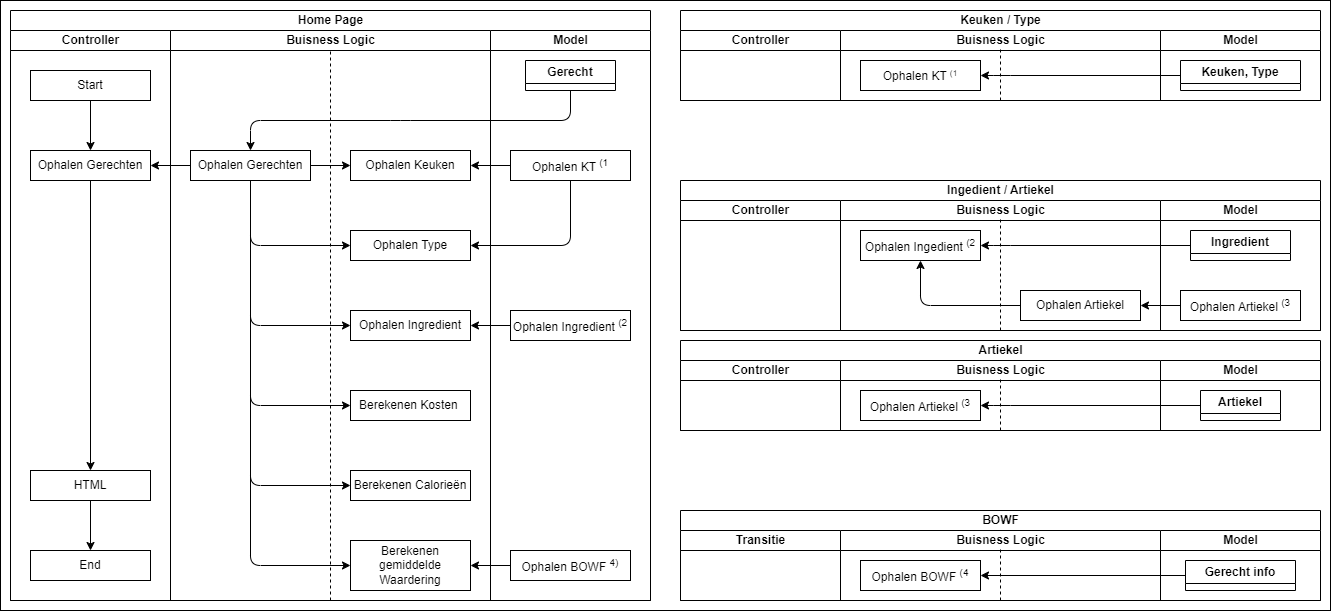

The diagram above was exported from draw.io. Its source (the exported page's mxGraphModel, read from the mxfile embedded in the PNG):
<mxGraphModel dx="1002" dy="563" grid="1" gridSize="10" guides="1" tooltips="1" connect="1" arrows="1" fold="1" page="1" pageScale="1" pageWidth="850" pageHeight="1100" math="0" shadow="0">
  <root>
    <mxCell id="0" />
    <mxCell id="1" parent="0" />
    <mxCell id="87" value="" style="rounded=0;whiteSpace=wrap;html=1;fillColor=#fff;" parent="1" vertex="1">
      <mxGeometry x="190" y="410" width="1330" height="610" as="geometry" />
    </mxCell>
    <mxCell id="2" value="Home Page" style="swimlane;childLayout=stackLayout;resizeParent=1;resizeParentMax=0;startSize=20;html=1;strokeColor=#000;" parent="1" vertex="1">
      <mxGeometry x="200" y="420" width="640" height="590" as="geometry" />
    </mxCell>
    <mxCell id="3" value="Controller" style="swimlane;startSize=20;html=1;strokeColor=#000;" parent="2" vertex="1">
      <mxGeometry y="20" width="160" height="570" as="geometry" />
    </mxCell>
    <mxCell id="4" value="Start" style="rounded=0;whiteSpace=wrap;html=1;" parent="3" vertex="1">
      <mxGeometry x="20" y="40" width="120" height="30" as="geometry" />
    </mxCell>
    <mxCell id="5" value="Ophalen Gerechten" style="rounded=0;whiteSpace=wrap;html=1;" parent="3" vertex="1">
      <mxGeometry x="20" y="120" width="120" height="30" as="geometry" />
    </mxCell>
    <mxCell id="6" style="edgeStyle=none;html=1;exitX=0.5;exitY=1;exitDx=0;exitDy=0;entryX=0.5;entryY=0;entryDx=0;entryDy=0;strokeColor=#000;" parent="3" source="4" target="5" edge="1">
      <mxGeometry relative="1" as="geometry" />
    </mxCell>
    <mxCell id="7" value="Buisness Logic" style="swimlane;startSize=20;html=1;strokeColor=#000;" parent="2" vertex="1">
      <mxGeometry x="160" y="20" width="320" height="570" as="geometry" />
    </mxCell>
    <mxCell id="8" value="" style="endArrow=none;dashed=1;html=1;entryX=0.5;entryY=0;entryDx=0;entryDy=0;exitX=0.5;exitY=1;exitDx=0;exitDy=0;strokeColor=#000;" parent="7" source="7" edge="1">
      <mxGeometry width="50" height="50" relative="1" as="geometry">
        <mxPoint x="160" y="470" as="sourcePoint" />
        <mxPoint x="160" y="19" as="targetPoint" />
      </mxGeometry>
    </mxCell>
    <mxCell id="9" style="edgeStyle=none;html=1;exitX=0.5;exitY=1;exitDx=0;exitDy=0;entryX=0;entryY=0.5;entryDx=0;entryDy=0;strokeColor=#000;" parent="7" source="10" target="24" edge="1">
      <mxGeometry relative="1" as="geometry">
        <Array as="points">
          <mxPoint x="80" y="455" />
        </Array>
      </mxGeometry>
    </mxCell>
    <mxCell id="10" value="Ophalen Gerechten" style="rounded=0;whiteSpace=wrap;html=1;" parent="7" vertex="1">
      <mxGeometry x="20" y="120" width="120" height="30" as="geometry" />
    </mxCell>
    <mxCell id="11" style="edgeStyle=none;html=1;entryX=0;entryY=0.5;entryDx=0;entryDy=0;exitX=1;exitY=0.5;exitDx=0;exitDy=0;strokeColor=#000;" parent="7" source="10" target="12" edge="1">
      <mxGeometry relative="1" as="geometry">
        <mxPoint x="140" y="180" as="sourcePoint" />
        <mxPoint x="150" y="135" as="targetPoint" />
      </mxGeometry>
    </mxCell>
    <mxCell id="12" value="Ophalen Keuken" style="rounded=0;whiteSpace=wrap;html=1;" parent="7" vertex="1">
      <mxGeometry x="180" y="120" width="120" height="30" as="geometry" />
    </mxCell>
    <mxCell id="13" value="Ophalen Type" style="rounded=0;whiteSpace=wrap;html=1;" parent="7" vertex="1">
      <mxGeometry x="180" y="200" width="120" height="30" as="geometry" />
    </mxCell>
    <mxCell id="14" value="Ophalen Ingredient" style="rounded=0;whiteSpace=wrap;html=1;" parent="7" vertex="1">
      <mxGeometry x="180" y="280" width="120" height="30" as="geometry" />
    </mxCell>
    <mxCell id="15" style="edgeStyle=none;html=1;entryX=0;entryY=0.5;entryDx=0;entryDy=0;exitX=0.5;exitY=1;exitDx=0;exitDy=0;strokeColor=#000;" parent="7" source="10" target="13" edge="1">
      <mxGeometry relative="1" as="geometry">
        <mxPoint x="50" y="250" as="sourcePoint" />
        <Array as="points">
          <mxPoint x="80" y="215" />
        </Array>
      </mxGeometry>
    </mxCell>
    <mxCell id="16" style="edgeStyle=none;html=1;entryX=0;entryY=0.5;entryDx=0;entryDy=0;exitX=0.5;exitY=1;exitDx=0;exitDy=0;strokeColor=#000;" parent="7" source="10" target="22" edge="1">
      <mxGeometry relative="1" as="geometry">
        <mxPoint x="40" y="360" as="sourcePoint" />
        <Array as="points">
          <mxPoint x="80" y="375" />
        </Array>
      </mxGeometry>
    </mxCell>
    <mxCell id="17" style="edgeStyle=none;html=1;entryX=0;entryY=0.5;entryDx=0;entryDy=0;exitX=0.5;exitY=1;exitDx=0;exitDy=0;strokeColor=#000;" parent="7" source="10" target="23" edge="1">
      <mxGeometry relative="1" as="geometry">
        <mxPoint x="70" y="160" as="targetPoint" />
        <mxPoint x="30" y="340" as="sourcePoint" />
        <Array as="points">
          <mxPoint x="80" y="535" />
        </Array>
      </mxGeometry>
    </mxCell>
    <mxCell id="18" style="edgeStyle=none;html=1;entryX=0;entryY=0.5;entryDx=0;entryDy=0;exitX=0.5;exitY=1;exitDx=0;exitDy=0;strokeColor=#000;" parent="7" source="10" target="14" edge="1">
      <mxGeometry relative="1" as="geometry">
        <mxPoint x="30" y="280" as="sourcePoint" />
        <Array as="points">
          <mxPoint x="80" y="295" />
        </Array>
      </mxGeometry>
    </mxCell>
    <mxCell id="19" value="HTML" style="rounded=0;whiteSpace=wrap;html=1;" parent="7" vertex="1">
      <mxGeometry x="-140" y="440" width="120" height="30" as="geometry" />
    </mxCell>
    <mxCell id="20" value="End" style="rounded=0;whiteSpace=wrap;html=1;" parent="7" vertex="1">
      <mxGeometry x="-140" y="520" width="120" height="30" as="geometry" />
    </mxCell>
    <mxCell id="21" style="edgeStyle=none;html=1;exitX=0.5;exitY=1;exitDx=0;exitDy=0;entryX=0.5;entryY=0;entryDx=0;entryDy=0;strokeColor=#000;" parent="7" source="19" target="20" edge="1">
      <mxGeometry relative="1" as="geometry" />
    </mxCell>
    <mxCell id="22" value="Berekenen Kosten&amp;nbsp;" style="rounded=0;whiteSpace=wrap;html=1;" parent="7" vertex="1">
      <mxGeometry x="180" y="360" width="120" height="30" as="geometry" />
    </mxCell>
    <mxCell id="23" value="Berekenen gemiddelde Waardering" style="rounded=0;whiteSpace=wrap;html=1;" parent="7" vertex="1">
      <mxGeometry x="180" y="510" width="120" height="50" as="geometry" />
    </mxCell>
    <mxCell id="24" value="Berekenen Calorieën" style="rounded=0;whiteSpace=wrap;html=1;" parent="7" vertex="1">
      <mxGeometry x="180" y="440" width="120" height="30" as="geometry" />
    </mxCell>
    <mxCell id="25" value="Model" style="swimlane;startSize=20;html=1;strokeColor=#000;" parent="2" vertex="1">
      <mxGeometry x="480" y="20" width="160" height="570" as="geometry" />
    </mxCell>
    <mxCell id="26" value="Gerecht" style="swimlane;whiteSpace=wrap;html=1;" parent="25" vertex="1" collapsed="1">
      <mxGeometry x="35" y="30" width="90" height="30" as="geometry">
        <mxRectangle x="320" y="350" width="200" height="210" as="alternateBounds" />
      </mxGeometry>
    </mxCell>
    <mxCell id="27" value="&lt;ul&gt;&lt;li&gt;ID&lt;/li&gt;&lt;li&gt;keuken_id&lt;/li&gt;&lt;li&gt;type_id&lt;/li&gt;&lt;li&gt;user_id&lt;/li&gt;&lt;li&gt;datum_toegevoegd&lt;/li&gt;&lt;li&gt;titel&lt;/li&gt;&lt;li&gt;korte_omschrijving&lt;/li&gt;&lt;li&gt;lange_omschrijving&lt;/li&gt;&lt;li&gt;afbeelding&lt;/li&gt;&lt;/ul&gt;" style="rounded=0;whiteSpace=wrap;html=1;align=left;" parent="26" vertex="1">
      <mxGeometry y="20" width="200" height="190" as="geometry" />
    </mxCell>
    <mxCell id="28" value="Ophalen KT&amp;nbsp;&lt;sup&gt;(1&lt;/sup&gt;" style="rounded=0;whiteSpace=wrap;html=1;" parent="25" vertex="1">
      <mxGeometry x="20" y="120" width="120" height="30" as="geometry" />
    </mxCell>
    <mxCell id="29" value="Ophalen Ingredient &lt;sup&gt;(2&lt;/sup&gt;" style="rounded=0;whiteSpace=wrap;html=1;" parent="25" vertex="1">
      <mxGeometry x="20" y="280" width="120" height="30" as="geometry" />
    </mxCell>
    <mxCell id="31" value="Ophalen BOWF&amp;nbsp;&lt;sup&gt;4)&lt;/sup&gt;" style="rounded=0;whiteSpace=wrap;html=1;" parent="25" vertex="1">
      <mxGeometry x="20" y="520" width="120" height="30" as="geometry" />
    </mxCell>
    <mxCell id="32" style="edgeStyle=none;html=1;exitX=0;exitY=0.5;exitDx=0;exitDy=0;entryX=1;entryY=0.5;entryDx=0;entryDy=0;strokeColor=#000;" parent="2" source="10" target="5" edge="1">
      <mxGeometry relative="1" as="geometry" />
    </mxCell>
    <mxCell id="33" style="edgeStyle=none;html=1;exitX=0.5;exitY=1;exitDx=0;exitDy=0;entryX=0.5;entryY=0;entryDx=0;entryDy=0;strokeColor=#000;" parent="2" source="26" target="10" edge="1">
      <mxGeometry relative="1" as="geometry">
        <Array as="points">
          <mxPoint x="560" y="110" />
          <mxPoint x="390" y="110" />
          <mxPoint x="240" y="110" />
        </Array>
      </mxGeometry>
    </mxCell>
    <mxCell id="34" style="edgeStyle=none;html=1;exitX=0.5;exitY=1;exitDx=0;exitDy=0;entryX=1;entryY=0.5;entryDx=0;entryDy=0;strokeColor=#000;" parent="2" source="28" target="13" edge="1">
      <mxGeometry relative="1" as="geometry">
        <Array as="points">
          <mxPoint x="560" y="235" />
        </Array>
      </mxGeometry>
    </mxCell>
    <mxCell id="35" style="edgeStyle=none;html=1;exitX=0;exitY=0.5;exitDx=0;exitDy=0;entryX=1;entryY=0.5;entryDx=0;entryDy=0;strokeColor=#000;" parent="2" source="29" target="14" edge="1">
      <mxGeometry relative="1" as="geometry">
        <mxPoint x="510" y="315" as="sourcePoint" />
      </mxGeometry>
    </mxCell>
    <mxCell id="36" style="edgeStyle=none;html=1;exitX=0;exitY=0.5;exitDx=0;exitDy=0;entryX=1;entryY=0.5;entryDx=0;entryDy=0;strokeColor=#000000;" parent="2" source="28" target="12" edge="1">
      <mxGeometry relative="1" as="geometry">
        <mxPoint x="510" y="155" as="sourcePoint" />
      </mxGeometry>
    </mxCell>
    <mxCell id="37" style="edgeStyle=none;html=1;exitX=0.5;exitY=1;exitDx=0;exitDy=0;entryX=0.5;entryY=0;entryDx=0;entryDy=0;strokeColor=#000;" parent="2" source="5" target="19" edge="1">
      <mxGeometry relative="1" as="geometry" />
    </mxCell>
    <mxCell id="38" style="edgeStyle=none;html=1;exitX=0;exitY=0.5;exitDx=0;exitDy=0;entryX=1;entryY=0.5;entryDx=0;entryDy=0;strokeColor=#000;" parent="2" source="31" target="23" edge="1">
      <mxGeometry relative="1" as="geometry" />
    </mxCell>
    <mxCell id="39" value="Keuken / Type" style="swimlane;childLayout=stackLayout;resizeParent=1;resizeParentMax=0;startSize=20;html=1;strokeColor=#000;" parent="1" vertex="1">
      <mxGeometry x="870" y="420" width="640" height="90" as="geometry" />
    </mxCell>
    <mxCell id="40" value="Controller" style="swimlane;startSize=20;html=1;strokeColor=#000;" parent="39" vertex="1">
      <mxGeometry y="20" width="160" height="70" as="geometry" />
    </mxCell>
    <mxCell id="41" value="Buisness Logic" style="swimlane;startSize=20;html=1;strokeColor=#000;" parent="39" vertex="1">
      <mxGeometry x="160" y="20" width="320" height="70" as="geometry" />
    </mxCell>
    <mxCell id="42" value="" style="endArrow=none;dashed=1;html=1;entryX=0.5;entryY=0;entryDx=0;entryDy=0;strokeColor=#000;" parent="41" edge="1">
      <mxGeometry width="50" height="50" relative="1" as="geometry">
        <mxPoint x="160" y="70" as="sourcePoint" />
        <mxPoint x="160" y="19" as="targetPoint" />
      </mxGeometry>
    </mxCell>
    <mxCell id="43" value="Ophalen KT &lt;span style=&quot;font-size: 10px;&quot;&gt;&lt;sup&gt;(1&lt;/sup&gt;&lt;/span&gt;" style="rounded=0;whiteSpace=wrap;html=1;" parent="41" vertex="1">
      <mxGeometry x="20" y="30" width="120" height="30" as="geometry" />
    </mxCell>
    <mxCell id="44" value="Model" style="swimlane;startSize=20;html=1;strokeColor=#000;" parent="39" vertex="1">
      <mxGeometry x="480" y="20" width="160" height="70" as="geometry" />
    </mxCell>
    <mxCell id="45" value="Keuken, Type" style="swimlane;whiteSpace=wrap;html=1;" parent="44" vertex="1" collapsed="1">
      <mxGeometry x="20" y="30" width="120" height="30" as="geometry">
        <mxRectangle x="-130" y="90" width="200" height="90" as="alternateBounds" />
      </mxGeometry>
    </mxCell>
    <mxCell id="46" value="&lt;ul&gt;&lt;li&gt;ID&lt;/li&gt;&lt;li&gt;record_type[K, T]&lt;/li&gt;&lt;li&gt;omschrijving&lt;/li&gt;&lt;/ul&gt;" style="rounded=0;whiteSpace=wrap;html=1;align=left;" parent="45" vertex="1">
      <mxGeometry y="20" width="200" height="70" as="geometry" />
    </mxCell>
    <mxCell id="47" style="edgeStyle=none;html=1;entryX=1;entryY=0.5;entryDx=0;entryDy=0;exitX=0;exitY=0.5;exitDx=0;exitDy=0;strokeColor=#000;" parent="39" source="45" target="43" edge="1">
      <mxGeometry relative="1" as="geometry">
        <Array as="points">
          <mxPoint x="320" y="65" />
        </Array>
        <mxPoint x="420" y="100" as="sourcePoint" />
        <mxPoint x="240" y="140" as="targetPoint" />
      </mxGeometry>
    </mxCell>
    <mxCell id="48" value="Ingedient / Artiekel" style="swimlane;childLayout=stackLayout;resizeParent=1;resizeParentMax=0;startSize=20;html=1;strokeColor=#000;" parent="1" vertex="1">
      <mxGeometry x="870" y="590" width="640" height="150" as="geometry" />
    </mxCell>
    <mxCell id="49" value="Controller" style="swimlane;startSize=20;html=1;strokeColor=#000;" parent="48" vertex="1">
      <mxGeometry y="20" width="160" height="130" as="geometry" />
    </mxCell>
    <mxCell id="50" value="Buisness Logic" style="swimlane;startSize=20;html=1;strokeColor=#000;" parent="48" vertex="1">
      <mxGeometry x="160" y="20" width="320" height="130" as="geometry" />
    </mxCell>
    <mxCell id="51" value="" style="endArrow=none;dashed=1;html=1;entryX=0.5;entryY=0;entryDx=0;entryDy=0;exitX=0.5;exitY=1;exitDx=0;exitDy=0;strokeColor=#000;" parent="50" source="50" edge="1">
      <mxGeometry width="50" height="50" relative="1" as="geometry">
        <mxPoint x="160" y="70" as="sourcePoint" />
        <mxPoint x="160" y="19" as="targetPoint" />
      </mxGeometry>
    </mxCell>
    <mxCell id="52" value="Ophalen Ingedient &lt;sup&gt;(2&lt;/sup&gt;" style="rounded=0;whiteSpace=wrap;html=1;" parent="50" vertex="1">
      <mxGeometry x="20" y="30" width="120" height="30" as="geometry" />
    </mxCell>
    <mxCell id="53" style="edgeStyle=none;html=1;exitX=0;exitY=0.5;exitDx=0;exitDy=0;entryX=0.5;entryY=1;entryDx=0;entryDy=0;strokeColor=#000;" parent="50" source="54" target="52" edge="1">
      <mxGeometry relative="1" as="geometry">
        <Array as="points">
          <mxPoint x="80" y="105" />
        </Array>
      </mxGeometry>
    </mxCell>
    <mxCell id="54" value="Ophalen Artiekel" style="rounded=0;whiteSpace=wrap;html=1;" parent="50" vertex="1">
      <mxGeometry x="180" y="90" width="120" height="30" as="geometry" />
    </mxCell>
    <mxCell id="55" value="Model" style="swimlane;startSize=20;html=1;strokeColor=#000;" parent="48" vertex="1">
      <mxGeometry x="480" y="20" width="160" height="130" as="geometry" />
    </mxCell>
    <mxCell id="56" value="Ingredient" style="swimlane;whiteSpace=wrap;html=1;" parent="55" vertex="1" collapsed="1">
      <mxGeometry x="30" y="30" width="100" height="30" as="geometry">
        <mxRectangle x="1050" y="710" width="200" height="110" as="alternateBounds" />
      </mxGeometry>
    </mxCell>
    <mxCell id="57" value="&lt;ul&gt;&lt;li&gt;ID&lt;/li&gt;&lt;li&gt;gerecht_id&lt;/li&gt;&lt;li&gt;artikel_id&lt;/li&gt;&lt;li&gt;aantal&lt;/li&gt;&lt;/ul&gt;" style="rounded=0;whiteSpace=wrap;html=1;align=left;" parent="56" vertex="1">
      <mxGeometry y="20" width="200" height="90" as="geometry" />
    </mxCell>
    <mxCell id="58" value="Ophalen Artiekel &lt;sup&gt;(3&lt;/sup&gt;" style="rounded=0;whiteSpace=wrap;html=1;" parent="55" vertex="1">
      <mxGeometry x="20" y="90" width="120" height="30" as="geometry" />
    </mxCell>
    <mxCell id="59" style="edgeStyle=none;html=1;entryX=1;entryY=0.5;entryDx=0;entryDy=0;exitX=0;exitY=0.5;exitDx=0;exitDy=0;strokeColor=#000;" parent="48" source="56" target="52" edge="1">
      <mxGeometry relative="1" as="geometry">
        <Array as="points">
          <mxPoint x="320" y="65" />
        </Array>
        <mxPoint x="500" y="65" as="sourcePoint" />
        <mxPoint x="240" y="140" as="targetPoint" />
      </mxGeometry>
    </mxCell>
    <mxCell id="60" style="edgeStyle=none;html=1;exitX=0;exitY=0.5;exitDx=0;exitDy=0;entryX=1;entryY=0.5;entryDx=0;entryDy=0;strokeColor=#000;" parent="48" source="58" target="54" edge="1">
      <mxGeometry relative="1" as="geometry" />
    </mxCell>
    <mxCell id="61" value="Artiekel" style="swimlane;childLayout=stackLayout;resizeParent=1;resizeParentMax=0;startSize=20;html=1;strokeColor=#000;" parent="1" vertex="1">
      <mxGeometry x="870" y="750" width="640" height="90" as="geometry" />
    </mxCell>
    <mxCell id="62" value="Controller" style="swimlane;startSize=20;html=1;strokeColor=#000;" parent="61" vertex="1">
      <mxGeometry y="20" width="160" height="70" as="geometry" />
    </mxCell>
    <mxCell id="63" value="Buisness Logic" style="swimlane;startSize=20;html=1;strokeColor=#000;" parent="61" vertex="1">
      <mxGeometry x="160" y="20" width="320" height="70" as="geometry" />
    </mxCell>
    <mxCell id="64" value="" style="endArrow=none;dashed=1;html=1;entryX=0.5;entryY=0;entryDx=0;entryDy=0;strokeColor=#000;" parent="63" edge="1">
      <mxGeometry width="50" height="50" relative="1" as="geometry">
        <mxPoint x="160" y="70" as="sourcePoint" />
        <mxPoint x="160" y="19" as="targetPoint" />
      </mxGeometry>
    </mxCell>
    <mxCell id="65" value="Ophalen Artiekel &lt;sup&gt;(3&lt;/sup&gt;" style="rounded=0;whiteSpace=wrap;html=1;" parent="63" vertex="1">
      <mxGeometry x="20" y="30" width="120" height="30" as="geometry" />
    </mxCell>
    <mxCell id="66" value="Model" style="swimlane;startSize=20;html=1;strokeColor=#000;" parent="61" vertex="1">
      <mxGeometry x="480" y="20" width="160" height="70" as="geometry" />
    </mxCell>
    <mxCell id="67" value="Artiekel" style="swimlane;whiteSpace=wrap;html=1;" parent="66" vertex="1" collapsed="1">
      <mxGeometry x="40" y="30" width="80" height="30" as="geometry">
        <mxRectangle x="1040" y="820" width="200" height="160" as="alternateBounds" />
      </mxGeometry>
    </mxCell>
    <mxCell id="68" value="&lt;ul&gt;&lt;li&gt;ID&lt;/li&gt;&lt;li&gt;naam&lt;/li&gt;&lt;li&gt;omschrijving&lt;/li&gt;&lt;li&gt;prijs&lt;/li&gt;&lt;li&gt;eneheid&lt;/li&gt;&lt;li&gt;verpakking&lt;/li&gt;&lt;/ul&gt;" style="rounded=0;whiteSpace=wrap;html=1;align=left;" parent="67" vertex="1">
      <mxGeometry y="20" width="200" height="140" as="geometry" />
    </mxCell>
    <mxCell id="69" style="edgeStyle=none;html=1;entryX=1;entryY=0.5;entryDx=0;entryDy=0;exitX=0;exitY=0.5;exitDx=0;exitDy=0;strokeColor=#000;" parent="61" source="67" target="65" edge="1">
      <mxGeometry relative="1" as="geometry">
        <Array as="points">
          <mxPoint x="320" y="65" />
        </Array>
        <mxPoint x="500" y="65" as="sourcePoint" />
        <mxPoint x="240" y="140" as="targetPoint" />
      </mxGeometry>
    </mxCell>
    <mxCell id="70" value="BOWF" style="swimlane;childLayout=stackLayout;resizeParent=1;resizeParentMax=0;startSize=20;html=1;strokeColor=#000;" parent="1" vertex="1">
      <mxGeometry x="870" y="920" width="640" height="90" as="geometry" />
    </mxCell>
    <mxCell id="71" value="Transitie" style="swimlane;startSize=20;html=1;strokeColor=#000;" parent="70" vertex="1">
      <mxGeometry y="20" width="160" height="70" as="geometry" />
    </mxCell>
    <mxCell id="72" value="Buisness Logic" style="swimlane;startSize=20;html=1;strokeColor=#000;" parent="70" vertex="1">
      <mxGeometry x="160" y="20" width="320" height="70" as="geometry" />
    </mxCell>
    <mxCell id="73" value="" style="endArrow=none;dashed=1;html=1;entryX=0.5;entryY=0;entryDx=0;entryDy=0;exitX=0.5;exitY=1;exitDx=0;exitDy=0;strokeColor=#000;" parent="72" source="72" edge="1">
      <mxGeometry width="50" height="50" relative="1" as="geometry">
        <mxPoint x="160" y="70" as="sourcePoint" />
        <mxPoint x="160" y="19" as="targetPoint" />
      </mxGeometry>
    </mxCell>
    <mxCell id="74" value="Ophalen BOWF&amp;nbsp;&lt;sup&gt;(4&lt;/sup&gt;" style="rounded=0;whiteSpace=wrap;html=1;" parent="72" vertex="1">
      <mxGeometry x="20" y="30" width="120" height="30" as="geometry" />
    </mxCell>
    <mxCell id="75" value="Model" style="swimlane;startSize=20;html=1;strokeColor=#000;" parent="70" vertex="1">
      <mxGeometry x="480" y="20" width="160" height="70" as="geometry" />
    </mxCell>
    <mxCell id="76" value="Gerecht info" style="swimlane;whiteSpace=wrap;html=1;" parent="75" vertex="1" collapsed="1">
      <mxGeometry x="25" y="30" width="110" height="30" as="geometry">
        <mxRectangle x="25" y="40" width="220" height="480" as="alternateBounds" />
      </mxGeometry>
    </mxCell>
    <mxCell id="77" value="&lt;ul&gt;&lt;li&gt;ID&lt;/li&gt;&lt;li&gt;record_type [B, O, W, F]&lt;/li&gt;&lt;li&gt;gerecht_id&lt;/li&gt;&lt;li&gt;user_id&lt;/li&gt;&lt;li&gt;datum&lt;/li&gt;&lt;li&gt;nummeriekveld&lt;/li&gt;&lt;li&gt;tekstveld&lt;/li&gt;&lt;/ul&gt;" style="rounded=0;whiteSpace=wrap;html=1;align=left;" parent="76" vertex="1">
      <mxGeometry x="10" y="34" width="200" height="156" as="geometry" />
    </mxCell>
    <mxCell id="78" value="Bereidingswijze (B)" style="swimlane;whiteSpace=wrap;html=1;" parent="76" vertex="1">
      <mxGeometry x="10" y="200" width="200" height="80" as="geometry">
        <mxRectangle x="25" y="180" width="150" height="30" as="alternateBounds" />
      </mxGeometry>
    </mxCell>
    <mxCell id="79" value="&lt;ul&gt;&lt;li&gt;stap (nummeriekveld)&lt;/li&gt;&lt;li&gt;bereiding (tekstveld)&lt;/li&gt;&lt;/ul&gt;" style="rounded=0;whiteSpace=wrap;html=1;align=left;" parent="78" vertex="1">
      <mxGeometry y="23" width="200" height="57" as="geometry" />
    </mxCell>
    <mxCell id="80" value="Opmerkingen (O)" style="swimlane;whiteSpace=wrap;html=1;" parent="76" vertex="1">
      <mxGeometry x="10" y="290" width="200" height="60" as="geometry">
        <mxRectangle x="30" y="220" width="140" height="30" as="alternateBounds" />
      </mxGeometry>
    </mxCell>
    <mxCell id="81" value="&lt;ul&gt;&lt;li&gt;[user_id]&lt;/li&gt;&lt;li&gt;opmerking (tekstveld)&lt;/li&gt;&lt;/ul&gt;" style="rounded=0;whiteSpace=wrap;html=1;align=left;" parent="80" vertex="1">
      <mxGeometry y="20" width="200" height="40" as="geometry" />
    </mxCell>
    <mxCell id="82" value="Waardering (W)" style="swimlane;whiteSpace=wrap;html=1;" parent="76" vertex="1">
      <mxGeometry x="10" y="360" width="200" height="50" as="geometry">
        <mxRectangle x="35" y="260" width="130" height="30" as="alternateBounds" />
      </mxGeometry>
    </mxCell>
    <mxCell id="83" value="&lt;ul&gt;&lt;li&gt;aantal (nummeriek veld)&lt;/li&gt;&lt;/ul&gt;" style="rounded=0;whiteSpace=wrap;html=1;align=left;" parent="82" vertex="1">
      <mxGeometry y="20" width="200" height="30" as="geometry" />
    </mxCell>
    <mxCell id="84" value="Favoriet (F)" style="swimlane;whiteSpace=wrap;html=1;" parent="76" vertex="1">
      <mxGeometry x="10" y="420" width="200" height="50" as="geometry">
        <mxRectangle x="45" y="300" width="110" height="30" as="alternateBounds" />
      </mxGeometry>
    </mxCell>
    <mxCell id="85" value="&lt;ul&gt;&lt;li&gt;[user_id]&lt;/li&gt;&lt;/ul&gt;" style="rounded=0;whiteSpace=wrap;html=1;align=left;" parent="84" vertex="1">
      <mxGeometry y="20" width="200" height="30" as="geometry" />
    </mxCell>
    <mxCell id="86" style="edgeStyle=none;html=1;entryX=1;entryY=0.5;entryDx=0;entryDy=0;exitX=0;exitY=0.5;exitDx=0;exitDy=0;strokeColor=#000;" parent="70" source="76" target="74" edge="1">
      <mxGeometry relative="1" as="geometry">
        <Array as="points" />
        <mxPoint x="495" y="75" as="sourcePoint" />
        <mxPoint x="240" y="140" as="targetPoint" />
      </mxGeometry>
    </mxCell>
  </root>
</mxGraphModel>